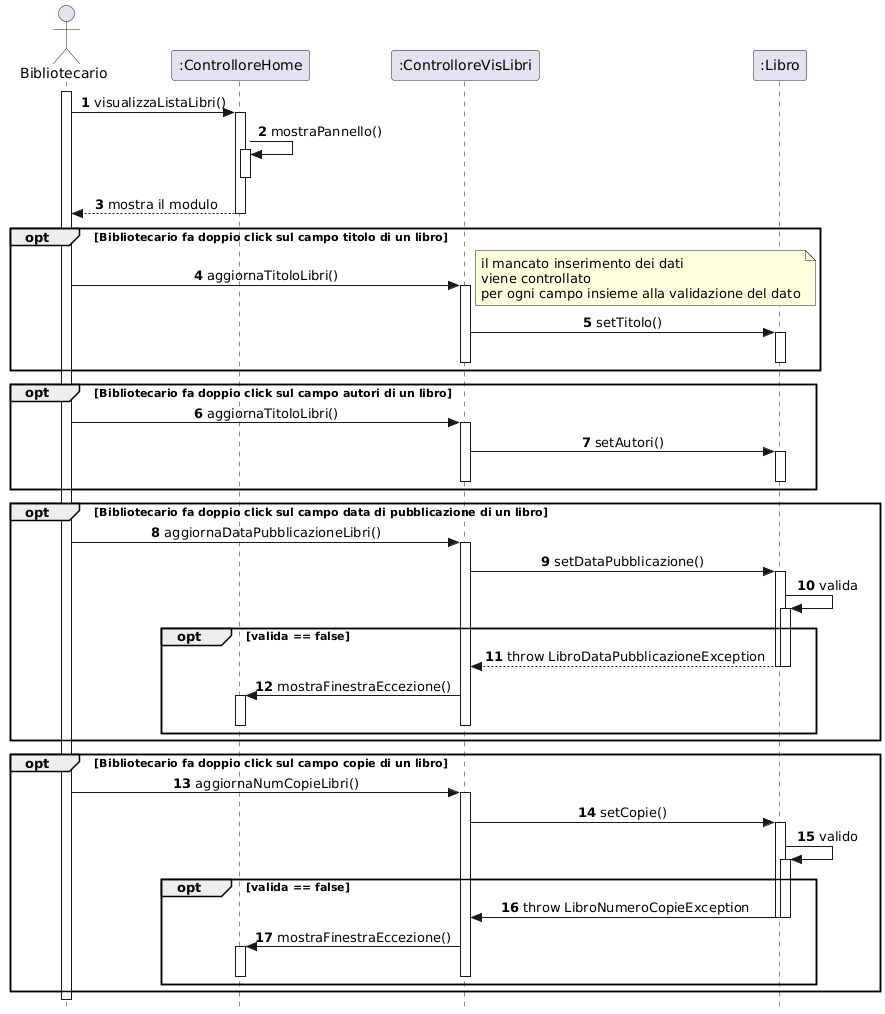

The diagram above was rendered by PlantUML. Its source (embedded in the PNG):
@startuml
skinparam style strictuml
skinparam sequenceMessageAlign center

actor "Bibliotecario" as Biblio
participant ":ControlloreHome" as CHome
participant ":ControlloreVisLibri" as CVis
participant ":Libro" as U

autonumber

' 1. Apertura pannello
activate Biblio
Biblio -> CHome : visualizzaListaLibri()
activate CHome
CHome -> CHome : mostraPannello()
activate CHome
deactivate CHome

CHome --> Biblio : mostra il modulo
deactivate CHome

    opt Bibliotecario fa doppio click sul campo titolo di un libro
        Biblio -> CVis : aggiornaTitoloLibri()
note right
il mancato inserimento dei dati
viene controllato 
per ogni campo insieme alla validazione del dato
end note
        activate CVis
        CVis -> U : setTitolo()
        activate U
        deactivate U
        deactivate CVis
    end
    
        opt Bibliotecario fa doppio click sul campo autori di un libro
        Biblio -> CVis : aggiornaTitoloLibri()
        activate CVis
        CVis -> U : setAutori()
        activate U
        deactivate U
        deactivate CVis
    end
    
    opt Bibliotecario fa doppio click sul campo data di pubblicazione di un libro
        Biblio -> CVis : aggiornaDataPubblicazioneLibri()
        activate CVis
        CVis -> U : setDataPubblicazione()
        activate U
        U -> U : valida
        activate U
        opt valida == false
            U --> CVis : throw LibroDataPubblicazioneException
            deactivate U
            deactivate U
            CVis -> CHome : mostraFinestraEccezione()
            activate CHome
            deactivate CHome
            deactivate CVis
        end
    end
    
    opt Bibliotecario fa doppio click sul campo copie di un libro
        Biblio -> CVis : aggiornaNumCopieLibri()
        activate CVis
        CVis -> U : setCopie()
        activate U
        U -> U : valido
        activate U
        opt valida == false
            U -> CVis : throw LibroNumeroCopieException
            deactivate U
            deactivate U
            CVis -> CHome : mostraFinestraEccezione()
            activate CHome
            deactivate CHome
            deactivate CVis
        end
    end
@enduml